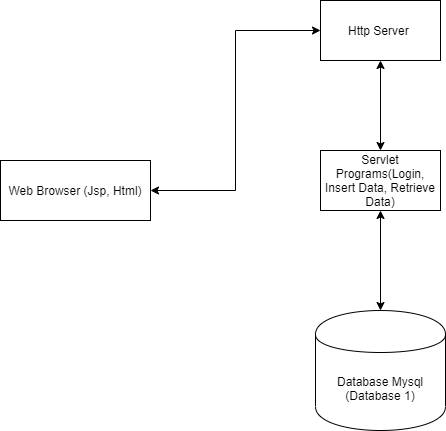

The diagram above was exported from draw.io. Its source (the exported page's mxGraphModel, read from the mxfile embedded in the PNG):
<mxGraphModel dx="1086" dy="806" grid="1" gridSize="10" guides="1" tooltips="1" connect="1" arrows="1" fold="1" page="1" pageScale="1" pageWidth="850" pageHeight="1100" math="0" shadow="0">
  <root>
    <mxCell id="0" />
    <mxCell id="1" parent="0" />
    <mxCell id="m16BW8KfKqjxh1h9QbQ_-7" style="edgeStyle=orthogonalEdgeStyle;rounded=0;orthogonalLoop=1;jettySize=auto;html=1;entryX=0;entryY=0.5;entryDx=0;entryDy=0;startArrow=classic;startFill=1;" edge="1" parent="1" source="m16BW8KfKqjxh1h9QbQ_-1" target="m16BW8KfKqjxh1h9QbQ_-4">
      <mxGeometry relative="1" as="geometry" />
    </mxCell>
    <mxCell id="m16BW8KfKqjxh1h9QbQ_-1" value="Web Browser (Jsp, Html)" style="rounded=0;whiteSpace=wrap;html=1;" vertex="1" parent="1">
      <mxGeometry x="110" y="270" width="150" height="60" as="geometry" />
    </mxCell>
    <mxCell id="m16BW8KfKqjxh1h9QbQ_-2" value="Database Mysql (Database 1)" style="shape=cylinder;whiteSpace=wrap;html=1;boundedLbl=1;backgroundOutline=1;" vertex="1" parent="1">
      <mxGeometry x="425" y="420" width="130" height="120" as="geometry" />
    </mxCell>
    <mxCell id="m16BW8KfKqjxh1h9QbQ_-5" style="edgeStyle=orthogonalEdgeStyle;rounded=0;orthogonalLoop=1;jettySize=auto;html=1;startArrow=classic;startFill=1;" edge="1" parent="1" source="m16BW8KfKqjxh1h9QbQ_-3" target="m16BW8KfKqjxh1h9QbQ_-2">
      <mxGeometry relative="1" as="geometry" />
    </mxCell>
    <mxCell id="m16BW8KfKqjxh1h9QbQ_-3" value="Servlet Programs(Login, Insert Data, Retrieve Data)" style="rounded=0;whiteSpace=wrap;html=1;" vertex="1" parent="1">
      <mxGeometry x="430" y="260" width="120" height="60" as="geometry" />
    </mxCell>
    <mxCell id="m16BW8KfKqjxh1h9QbQ_-6" style="edgeStyle=orthogonalEdgeStyle;rounded=0;orthogonalLoop=1;jettySize=auto;html=1;entryX=0.5;entryY=0;entryDx=0;entryDy=0;startArrow=classic;startFill=1;" edge="1" parent="1" source="m16BW8KfKqjxh1h9QbQ_-4" target="m16BW8KfKqjxh1h9QbQ_-3">
      <mxGeometry relative="1" as="geometry" />
    </mxCell>
    <mxCell id="m16BW8KfKqjxh1h9QbQ_-4" value="Http Server&amp;nbsp;" style="rounded=0;whiteSpace=wrap;html=1;" vertex="1" parent="1">
      <mxGeometry x="430" y="110" width="120" height="60" as="geometry" />
    </mxCell>
  </root>
</mxGraphModel>